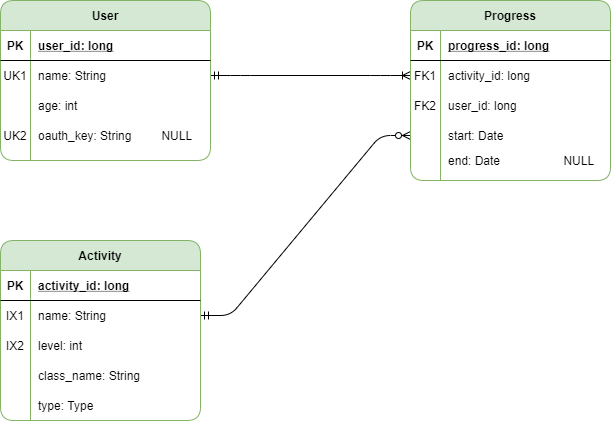

The diagram above was exported from draw.io. Its source (the exported page's mxGraphModel, read from the mxfile embedded in the PNG):
<mxGraphModel dx="1228" dy="401" grid="1" gridSize="10" guides="1" tooltips="1" connect="1" arrows="1" fold="1" page="1" pageScale="1" pageWidth="850" pageHeight="1100" math="0" shadow="0">
  <root>
    <mxCell id="0" />
    <mxCell id="1" parent="0" />
    <mxCell id="2" value="end: Date                   NULL" style="shape=partialRectangle;connectable=0;fillColor=none;top=0;left=0;bottom=0;right=0;align=left;spacingLeft=6;overflow=hidden;" vertex="1" parent="1">
      <mxGeometry x="470" y="190" width="170" height="20" as="geometry" />
    </mxCell>
    <mxCell id="3" value="" style="edgeStyle=entityRelationEdgeStyle;fontSize=12;html=1;endArrow=ERoneToMany;startArrow=ERmandOne;entryX=0;entryY=0.5;entryDx=0;entryDy=0;exitX=1;exitY=0.5;exitDx=0;exitDy=0;" edge="1" source="19" target="32" parent="1">
      <mxGeometry width="100" height="100" relative="1" as="geometry">
        <mxPoint x="90" y="210" as="sourcePoint" />
        <mxPoint x="150" y="210" as="targetPoint" />
      </mxGeometry>
    </mxCell>
    <mxCell id="4" value="" style="edgeStyle=entityRelationEdgeStyle;fontSize=12;html=1;endArrow=ERzeroToMany;startArrow=ERmandOne;exitX=1;exitY=0.5;exitDx=0;exitDy=0;entryX=0;entryY=0.75;entryDx=0;entryDy=0;" edge="1" source="9" target="28" parent="1">
      <mxGeometry width="100" height="100" relative="1" as="geometry">
        <mxPoint x="630" y="130" as="sourcePoint" />
        <mxPoint x="400" y="210" as="targetPoint" />
      </mxGeometry>
    </mxCell>
    <mxCell id="5" value="Activity" style="shape=table;startSize=30;container=1;collapsible=1;childLayout=tableLayout;fixedRows=1;rowLines=0;fontStyle=1;align=center;resizeLast=1;fillColor=#d5e8d4;strokeColor=#82b366;rounded=1;" vertex="1" parent="1">
      <mxGeometry x="30" y="280" width="200" height="180" as="geometry" />
    </mxCell>
    <mxCell id="6" value="" style="shape=partialRectangle;collapsible=0;dropTarget=0;pointerEvents=0;fillColor=none;top=0;left=0;bottom=1;right=0;points=[[0,0.5],[1,0.5]];portConstraint=eastwest;" vertex="1" parent="5">
      <mxGeometry y="30" width="200" height="30" as="geometry" />
    </mxCell>
    <mxCell id="7" value="PK" style="shape=partialRectangle;connectable=0;fillColor=none;top=0;left=0;bottom=0;right=0;fontStyle=1;overflow=hidden;" vertex="1" parent="6">
      <mxGeometry width="30" height="30" as="geometry" />
    </mxCell>
    <mxCell id="8" value="activity_id: long" style="shape=partialRectangle;connectable=0;fillColor=none;top=0;left=0;bottom=0;right=0;align=left;spacingLeft=6;fontStyle=5;overflow=hidden;" vertex="1" parent="6">
      <mxGeometry x="30" width="170" height="30" as="geometry" />
    </mxCell>
    <mxCell id="9" value="" style="shape=partialRectangle;collapsible=0;dropTarget=0;pointerEvents=0;fillColor=none;top=0;left=0;bottom=0;right=0;points=[[0,0.5],[1,0.5]];portConstraint=eastwest;" vertex="1" parent="5">
      <mxGeometry y="60" width="200" height="30" as="geometry" />
    </mxCell>
    <mxCell id="10" value="IX1" style="shape=partialRectangle;connectable=0;fillColor=none;top=0;left=0;bottom=0;right=0;editable=1;overflow=hidden;" vertex="1" parent="9">
      <mxGeometry width="30" height="30" as="geometry" />
    </mxCell>
    <mxCell id="11" value="name: String" style="shape=partialRectangle;connectable=0;fillColor=none;top=0;left=0;bottom=0;right=0;align=left;spacingLeft=6;overflow=hidden;" vertex="1" parent="9">
      <mxGeometry x="30" width="170" height="30" as="geometry" />
    </mxCell>
    <mxCell id="12" value="" style="shape=partialRectangle;collapsible=0;dropTarget=0;pointerEvents=0;fillColor=none;top=0;left=0;bottom=0;right=0;points=[[0,0.5],[1,0.5]];portConstraint=eastwest;" vertex="1" parent="5">
      <mxGeometry y="90" width="200" height="30" as="geometry" />
    </mxCell>
    <mxCell id="13" value="IX2" style="shape=partialRectangle;connectable=0;fillColor=none;top=0;left=0;bottom=0;right=0;editable=1;overflow=hidden;" vertex="1" parent="12">
      <mxGeometry width="30" height="30" as="geometry" />
    </mxCell>
    <mxCell id="14" value="level: int" style="shape=partialRectangle;connectable=0;fillColor=none;top=0;left=0;bottom=0;right=0;align=left;spacingLeft=6;overflow=hidden;" vertex="1" parent="12">
      <mxGeometry x="30" width="170" height="30" as="geometry" />
    </mxCell>
    <mxCell id="15" value="User" style="shape=table;startSize=30;container=1;collapsible=1;childLayout=tableLayout;fixedRows=1;rowLines=0;fontStyle=1;align=center;resizeLast=1;fillColor=#d5e8d4;strokeColor=#82b366;rounded=1;" vertex="1" parent="1">
      <mxGeometry x="30" y="40" width="210" height="160" as="geometry" />
    </mxCell>
    <mxCell id="16" value="" style="shape=partialRectangle;collapsible=0;dropTarget=0;pointerEvents=0;fillColor=none;top=0;left=0;bottom=1;right=0;points=[[0,0.5],[1,0.5]];portConstraint=eastwest;" vertex="1" parent="15">
      <mxGeometry y="30" width="210" height="30" as="geometry" />
    </mxCell>
    <mxCell id="17" value="PK" style="shape=partialRectangle;connectable=0;fillColor=none;top=0;left=0;bottom=0;right=0;fontStyle=1;overflow=hidden;" vertex="1" parent="16">
      <mxGeometry width="30" height="30" as="geometry" />
    </mxCell>
    <mxCell id="18" value="user_id: long" style="shape=partialRectangle;connectable=0;fillColor=none;top=0;left=0;bottom=0;right=0;align=left;spacingLeft=6;fontStyle=5;overflow=hidden;" vertex="1" parent="16">
      <mxGeometry x="30" width="180" height="30" as="geometry" />
    </mxCell>
    <mxCell id="19" value="" style="shape=partialRectangle;collapsible=0;dropTarget=0;pointerEvents=0;fillColor=none;top=0;left=0;bottom=0;right=0;points=[[0,0.5],[1,0.5]];portConstraint=eastwest;" vertex="1" parent="15">
      <mxGeometry y="60" width="210" height="30" as="geometry" />
    </mxCell>
    <mxCell id="20" value="UK1" style="shape=partialRectangle;connectable=0;fillColor=none;top=0;left=0;bottom=0;right=0;editable=1;overflow=hidden;" vertex="1" parent="19">
      <mxGeometry width="30" height="30" as="geometry" />
    </mxCell>
    <mxCell id="21" value="name: String" style="shape=partialRectangle;connectable=0;fillColor=none;top=0;left=0;bottom=0;right=0;align=left;spacingLeft=6;overflow=hidden;" vertex="1" parent="19">
      <mxGeometry x="30" width="180" height="30" as="geometry" />
    </mxCell>
    <mxCell id="22" value="" style="shape=partialRectangle;collapsible=0;dropTarget=0;pointerEvents=0;fillColor=none;top=0;left=0;bottom=0;right=0;points=[[0,0.5],[1,0.5]];portConstraint=eastwest;" vertex="1" parent="15">
      <mxGeometry y="90" width="210" height="30" as="geometry" />
    </mxCell>
    <mxCell id="23" value="" style="shape=partialRectangle;connectable=0;fillColor=none;top=0;left=0;bottom=0;right=0;editable=1;overflow=hidden;" vertex="1" parent="22">
      <mxGeometry width="30" height="30" as="geometry" />
    </mxCell>
    <mxCell id="24" value="age: int" style="shape=partialRectangle;connectable=0;fillColor=none;top=0;left=0;bottom=0;right=0;align=left;spacingLeft=6;overflow=hidden;" vertex="1" parent="22">
      <mxGeometry x="30" width="180" height="30" as="geometry" />
    </mxCell>
    <mxCell id="25" value="" style="shape=partialRectangle;collapsible=0;dropTarget=0;pointerEvents=0;fillColor=none;top=0;left=0;bottom=0;right=0;points=[[0,0.5],[1,0.5]];portConstraint=eastwest;" vertex="1" parent="15">
      <mxGeometry y="120" width="210" height="30" as="geometry" />
    </mxCell>
    <mxCell id="26" value="UK2" style="shape=partialRectangle;connectable=0;fillColor=none;top=0;left=0;bottom=0;right=0;editable=1;overflow=hidden;" vertex="1" parent="25">
      <mxGeometry width="30" height="30" as="geometry" />
    </mxCell>
    <mxCell id="27" value="oauth_key: String         NULL  " style="shape=partialRectangle;connectable=0;fillColor=none;top=0;left=0;bottom=0;right=0;align=left;spacingLeft=6;overflow=hidden;" vertex="1" parent="25">
      <mxGeometry x="30" width="180" height="30" as="geometry" />
    </mxCell>
    <mxCell id="28" value="Progress" style="shape=table;startSize=30;container=1;collapsible=1;childLayout=tableLayout;fixedRows=1;rowLines=0;fontStyle=1;align=center;resizeLast=1;fillColor=#d5e8d4;strokeColor=#82b366;rounded=1;" vertex="1" parent="1">
      <mxGeometry x="440" y="40" width="200" height="180" as="geometry" />
    </mxCell>
    <mxCell id="29" value="" style="shape=partialRectangle;collapsible=0;dropTarget=0;pointerEvents=0;fillColor=none;top=0;left=0;bottom=1;right=0;points=[[0,0.5],[1,0.5]];portConstraint=eastwest;" vertex="1" parent="28">
      <mxGeometry y="30" width="200" height="30" as="geometry" />
    </mxCell>
    <mxCell id="30" value="PK" style="shape=partialRectangle;connectable=0;fillColor=none;top=0;left=0;bottom=0;right=0;fontStyle=1;overflow=hidden;" vertex="1" parent="29">
      <mxGeometry width="30" height="30" as="geometry" />
    </mxCell>
    <mxCell id="31" value="progress_id: long" style="shape=partialRectangle;connectable=0;fillColor=none;top=0;left=0;bottom=0;right=0;align=left;spacingLeft=6;fontStyle=5;overflow=hidden;" vertex="1" parent="29">
      <mxGeometry x="30" width="170" height="30" as="geometry" />
    </mxCell>
    <mxCell id="32" value="" style="shape=partialRectangle;collapsible=0;dropTarget=0;pointerEvents=0;fillColor=none;top=0;left=0;bottom=0;right=0;points=[[0,0.5],[1,0.5]];portConstraint=eastwest;" vertex="1" parent="28">
      <mxGeometry y="60" width="200" height="30" as="geometry" />
    </mxCell>
    <mxCell id="33" value="FK1" style="shape=partialRectangle;connectable=0;fillColor=none;top=0;left=0;bottom=0;right=0;editable=1;overflow=hidden;" vertex="1" parent="32">
      <mxGeometry width="30" height="30" as="geometry" />
    </mxCell>
    <mxCell id="34" value="activity_id: long" style="shape=partialRectangle;connectable=0;fillColor=none;top=0;left=0;bottom=0;right=0;align=left;spacingLeft=6;overflow=hidden;" vertex="1" parent="32">
      <mxGeometry x="30" width="170" height="30" as="geometry" />
    </mxCell>
    <mxCell id="35" value="" style="shape=partialRectangle;collapsible=0;dropTarget=0;pointerEvents=0;fillColor=none;top=0;left=0;bottom=0;right=0;points=[[0,0.5],[1,0.5]];portConstraint=eastwest;" vertex="1" parent="28">
      <mxGeometry y="90" width="200" height="30" as="geometry" />
    </mxCell>
    <mxCell id="36" value="FK2" style="shape=partialRectangle;connectable=0;fillColor=none;top=0;left=0;bottom=0;right=0;editable=1;overflow=hidden;" vertex="1" parent="35">
      <mxGeometry width="30" height="30" as="geometry" />
    </mxCell>
    <mxCell id="37" value="user_id: long" style="shape=partialRectangle;connectable=0;fillColor=none;top=0;left=0;bottom=0;right=0;align=left;spacingLeft=6;overflow=hidden;" vertex="1" parent="35">
      <mxGeometry x="30" width="170" height="30" as="geometry" />
    </mxCell>
    <mxCell id="38" value="" style="shape=partialRectangle;collapsible=0;dropTarget=0;pointerEvents=0;fillColor=none;top=0;left=0;bottom=0;right=0;points=[[0,0.5],[1,0.5]];portConstraint=eastwest;" vertex="1" parent="28">
      <mxGeometry y="120" width="200" height="30" as="geometry" />
    </mxCell>
    <mxCell id="39" value="" style="shape=partialRectangle;connectable=0;fillColor=none;top=0;left=0;bottom=0;right=0;editable=1;overflow=hidden;" vertex="1" parent="38">
      <mxGeometry width="30" height="30" as="geometry" />
    </mxCell>
    <mxCell id="40" value="start: Date" style="shape=partialRectangle;connectable=0;fillColor=none;top=0;left=0;bottom=0;right=0;align=left;spacingLeft=6;overflow=hidden;" vertex="1" parent="38">
      <mxGeometry x="30" width="170" height="30" as="geometry" />
    </mxCell>
    <mxCell id="41" value="class_name: String" style="shape=partialRectangle;connectable=0;fillColor=none;top=0;left=0;bottom=0;right=0;align=left;spacingLeft=6;overflow=hidden;" vertex="1" parent="1">
      <mxGeometry x="60" y="400" width="180" height="30" as="geometry" />
    </mxCell>
    <mxCell id="42" value="type: Type" style="shape=partialRectangle;connectable=0;fillColor=none;top=0;left=0;bottom=0;right=0;align=left;spacingLeft=6;overflow=hidden;" vertex="1" parent="1">
      <mxGeometry x="60" y="430" width="180" height="30" as="geometry" />
    </mxCell>
  </root>
</mxGraphModel>